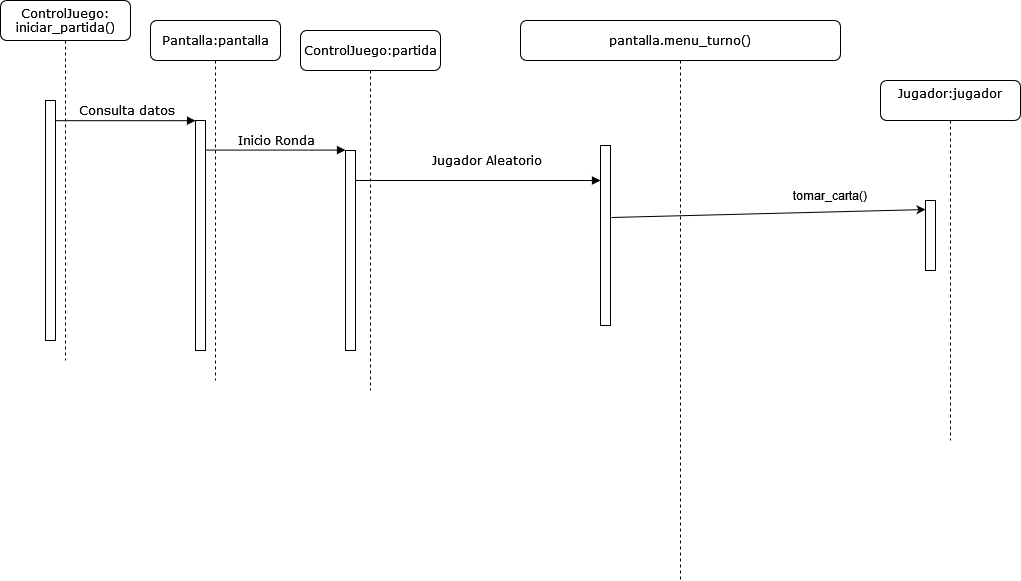

The diagram above was exported from draw.io. Its source (the exported page's mxGraphModel, read from the mxfile embedded in the PNG):
<mxGraphModel dx="1304" dy="911" grid="1" gridSize="10" guides="1" tooltips="1" connect="1" arrows="1" fold="1" page="1" pageScale="1" pageWidth="1100" pageHeight="850" background="none" math="0" shadow="0">
  <root>
    <mxCell id="0" />
    <mxCell id="1" parent="0" />
    <mxCell id="7baba1c4bc27f4b0-2" value="Pantalla:pantalla" style="shape=umlLifeline;perimeter=lifelinePerimeter;whiteSpace=wrap;html=1;container=1;collapsible=0;recursiveResize=0;outlineConnect=0;rounded=1;shadow=0;comic=0;labelBackgroundColor=none;strokeWidth=1;fontFamily=Verdana;fontSize=12;align=center;" parent="1" vertex="1">
      <mxGeometry x="220" y="90" width="130" height="360" as="geometry" />
    </mxCell>
    <mxCell id="7baba1c4bc27f4b0-10" value="" style="html=1;points=[];perimeter=orthogonalPerimeter;rounded=0;shadow=0;comic=0;labelBackgroundColor=none;strokeWidth=1;fontFamily=Verdana;fontSize=12;align=center;" parent="7baba1c4bc27f4b0-2" vertex="1">
      <mxGeometry x="45" y="100" width="10" height="230" as="geometry" />
    </mxCell>
    <mxCell id="7baba1c4bc27f4b0-3" value="ControlJuego:partida" style="shape=umlLifeline;perimeter=lifelinePerimeter;whiteSpace=wrap;html=1;container=1;collapsible=0;recursiveResize=0;outlineConnect=0;rounded=1;shadow=0;comic=0;labelBackgroundColor=none;strokeWidth=1;fontFamily=Verdana;fontSize=12;align=center;" parent="1" vertex="1">
      <mxGeometry x="370" y="100" width="140" height="360" as="geometry" />
    </mxCell>
    <mxCell id="7baba1c4bc27f4b0-13" value="" style="html=1;points=[];perimeter=orthogonalPerimeter;rounded=0;shadow=0;comic=0;labelBackgroundColor=none;strokeWidth=1;fontFamily=Verdana;fontSize=12;align=center;" parent="7baba1c4bc27f4b0-3" vertex="1">
      <mxGeometry x="45" y="120" width="10" height="200" as="geometry" />
    </mxCell>
    <mxCell id="7baba1c4bc27f4b0-4" value="pantalla.menu_turno()" style="shape=umlLifeline;perimeter=lifelinePerimeter;whiteSpace=wrap;html=1;container=1;collapsible=0;recursiveResize=0;outlineConnect=0;rounded=1;shadow=0;comic=0;labelBackgroundColor=none;strokeWidth=1;fontFamily=Verdana;fontSize=12;align=center;" parent="1" vertex="1">
      <mxGeometry x="590" y="90" width="320" height="560" as="geometry" />
    </mxCell>
    <mxCell id="7baba1c4bc27f4b0-16" value="" style="html=1;points=[];perimeter=orthogonalPerimeter;rounded=0;shadow=0;comic=0;labelBackgroundColor=none;strokeWidth=1;fontFamily=Verdana;fontSize=12;align=center;" parent="7baba1c4bc27f4b0-4" vertex="1">
      <mxGeometry x="80" y="125" width="10" height="180" as="geometry" />
    </mxCell>
    <mxCell id="ipDR5Qdb3wD-dMxxi1im-21" value="tomar_carta()" style="text;html=1;strokeColor=none;fillColor=none;align=center;verticalAlign=middle;whiteSpace=wrap;rounded=0;" vertex="1" parent="7baba1c4bc27f4b0-4">
      <mxGeometry x="280" y="160" width="60" height="30" as="geometry" />
    </mxCell>
    <mxCell id="7baba1c4bc27f4b0-8" value="ControlJuego: iniciar_partida()" style="shape=umlLifeline;perimeter=lifelinePerimeter;whiteSpace=wrap;html=1;container=1;collapsible=0;recursiveResize=0;outlineConnect=0;rounded=1;shadow=0;comic=0;labelBackgroundColor=none;strokeWidth=1;fontFamily=Verdana;fontSize=12;align=center;" parent="1" vertex="1">
      <mxGeometry x="70" y="70" width="130" height="360" as="geometry" />
    </mxCell>
    <mxCell id="7baba1c4bc27f4b0-9" value="" style="html=1;points=[];perimeter=orthogonalPerimeter;rounded=0;shadow=0;comic=0;labelBackgroundColor=none;strokeWidth=1;fontFamily=Verdana;fontSize=12;align=center;" parent="7baba1c4bc27f4b0-8" vertex="1">
      <mxGeometry x="45" y="100" width="10" height="240" as="geometry" />
    </mxCell>
    <mxCell id="7baba1c4bc27f4b0-17" value="Jugador Aleatorio" style="html=1;verticalAlign=bottom;endArrow=block;labelBackgroundColor=none;fontFamily=Verdana;fontSize=12;edgeStyle=elbowEdgeStyle;elbow=vertical;" parent="1" source="7baba1c4bc27f4b0-13" target="7baba1c4bc27f4b0-16" edge="1">
      <mxGeometry x="0.0625" y="10" relative="1" as="geometry">
        <mxPoint x="510" y="220" as="sourcePoint" />
        <Array as="points">
          <mxPoint x="540" y="250" />
          <mxPoint x="460" y="220" />
        </Array>
        <mxPoint as="offset" />
      </mxGeometry>
    </mxCell>
    <mxCell id="7baba1c4bc27f4b0-11" value="Consulta datos" style="html=1;verticalAlign=bottom;endArrow=block;entryX=0;entryY=0;labelBackgroundColor=none;fontFamily=Verdana;fontSize=12;edgeStyle=elbowEdgeStyle;elbow=vertical;" parent="1" source="7baba1c4bc27f4b0-9" target="7baba1c4bc27f4b0-10" edge="1">
      <mxGeometry relative="1" as="geometry">
        <mxPoint x="220" y="190" as="sourcePoint" />
      </mxGeometry>
    </mxCell>
    <mxCell id="7baba1c4bc27f4b0-14" value="Inicio Ronda" style="html=1;verticalAlign=bottom;endArrow=block;entryX=0;entryY=0;labelBackgroundColor=none;fontFamily=Verdana;fontSize=12;edgeStyle=elbowEdgeStyle;elbow=vertical;" parent="1" source="7baba1c4bc27f4b0-10" target="7baba1c4bc27f4b0-13" edge="1">
      <mxGeometry relative="1" as="geometry">
        <mxPoint x="370" y="200" as="sourcePoint" />
      </mxGeometry>
    </mxCell>
    <mxCell id="ipDR5Qdb3wD-dMxxi1im-18" value="&lt;div&gt;Jugador:jugador&lt;/div&gt;&lt;div&gt;&lt;br&gt;&lt;/div&gt;" style="shape=umlLifeline;perimeter=lifelinePerimeter;whiteSpace=wrap;html=1;container=1;collapsible=0;recursiveResize=0;outlineConnect=0;rounded=1;shadow=0;comic=0;labelBackgroundColor=none;strokeWidth=1;fontFamily=Verdana;fontSize=12;align=center;" vertex="1" parent="1">
      <mxGeometry x="950" y="150" width="140" height="360" as="geometry" />
    </mxCell>
    <mxCell id="ipDR5Qdb3wD-dMxxi1im-19" value="" style="html=1;points=[];perimeter=orthogonalPerimeter;rounded=0;shadow=0;comic=0;labelBackgroundColor=none;strokeWidth=1;fontFamily=Verdana;fontSize=12;align=center;" vertex="1" parent="ipDR5Qdb3wD-dMxxi1im-18">
      <mxGeometry x="45" y="120" width="10" height="70" as="geometry" />
    </mxCell>
    <mxCell id="ipDR5Qdb3wD-dMxxi1im-20" value="" style="endArrow=classic;html=1;rounded=0;exitX=1.1;exitY=0.4;exitDx=0;exitDy=0;exitPerimeter=0;entryX=0;entryY=0.129;entryDx=0;entryDy=0;entryPerimeter=0;" edge="1" parent="1" source="7baba1c4bc27f4b0-16" target="ipDR5Qdb3wD-dMxxi1im-19">
      <mxGeometry width="50" height="50" relative="1" as="geometry">
        <mxPoint x="810" y="520" as="sourcePoint" />
        <mxPoint x="860" y="470" as="targetPoint" />
      </mxGeometry>
    </mxCell>
  </root>
</mxGraphModel>